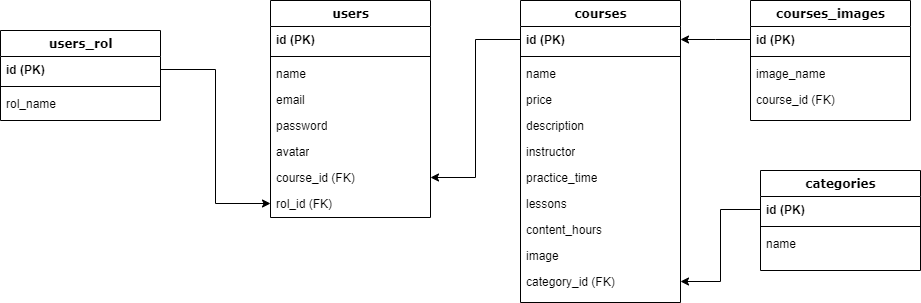

The diagram above was exported from draw.io. Its source (the exported page's mxGraphModel, read from the mxfile embedded in the PNG):
<mxGraphModel dx="1108" dy="460" grid="1" gridSize="10" guides="1" tooltips="1" connect="1" arrows="1" fold="1" page="1" pageScale="1" pageWidth="1100" pageHeight="850" background="none" math="0" shadow="0">
  <root>
    <mxCell id="0" />
    <mxCell id="1" parent="0" />
    <mxCell id="78961159f06e98e8-17" value="users" style="swimlane;html=1;fontStyle=1;align=center;verticalAlign=top;childLayout=stackLayout;horizontal=1;startSize=26;horizontalStack=0;resizeParent=1;resizeLast=0;collapsible=1;marginBottom=0;swimlaneFillColor=#ffffff;rounded=0;shadow=0;comic=0;labelBackgroundColor=none;strokeWidth=1;fillColor=none;fontFamily=Verdana;fontSize=12" parent="1" vertex="1">
      <mxGeometry x="320" y="70" width="160" height="217" as="geometry" />
    </mxCell>
    <mxCell id="78961159f06e98e8-21" value="&lt;b&gt;id (PK)&lt;/b&gt;" style="text;html=1;strokeColor=none;fillColor=none;align=left;verticalAlign=top;spacingLeft=4;spacingRight=4;whiteSpace=wrap;overflow=hidden;rotatable=0;points=[[0,0.5],[1,0.5]];portConstraint=eastwest;" parent="78961159f06e98e8-17" vertex="1">
      <mxGeometry y="26" width="160" height="26" as="geometry" />
    </mxCell>
    <mxCell id="OFuqR6CVCnhPMgfPWLnk-10" value="" style="line;html=1;strokeWidth=1;fillColor=none;align=left;verticalAlign=middle;spacingTop=-1;spacingLeft=3;spacingRight=3;rotatable=0;labelPosition=right;points=[];portConstraint=eastwest;" parent="78961159f06e98e8-17" vertex="1">
      <mxGeometry y="52" width="160" height="8" as="geometry" />
    </mxCell>
    <mxCell id="78961159f06e98e8-23" value="name" style="text;html=1;strokeColor=none;fillColor=none;align=left;verticalAlign=top;spacingLeft=4;spacingRight=4;whiteSpace=wrap;overflow=hidden;rotatable=0;points=[[0,0.5],[1,0.5]];portConstraint=eastwest;" parent="78961159f06e98e8-17" vertex="1">
      <mxGeometry y="60" width="160" height="26" as="geometry" />
    </mxCell>
    <mxCell id="78961159f06e98e8-25" value="email" style="text;html=1;strokeColor=none;fillColor=none;align=left;verticalAlign=top;spacingLeft=4;spacingRight=4;whiteSpace=wrap;overflow=hidden;rotatable=0;points=[[0,0.5],[1,0.5]];portConstraint=eastwest;" parent="78961159f06e98e8-17" vertex="1">
      <mxGeometry y="86" width="160" height="26" as="geometry" />
    </mxCell>
    <mxCell id="78961159f06e98e8-26" value="password" style="text;html=1;strokeColor=none;fillColor=none;align=left;verticalAlign=top;spacingLeft=4;spacingRight=4;whiteSpace=wrap;overflow=hidden;rotatable=0;points=[[0,0.5],[1,0.5]];portConstraint=eastwest;" parent="78961159f06e98e8-17" vertex="1">
      <mxGeometry y="112" width="160" height="26" as="geometry" />
    </mxCell>
    <mxCell id="78961159f06e98e8-24" value="avatar" style="text;html=1;strokeColor=none;fillColor=none;align=left;verticalAlign=top;spacingLeft=4;spacingRight=4;whiteSpace=wrap;overflow=hidden;rotatable=0;points=[[0,0.5],[1,0.5]];portConstraint=eastwest;" parent="78961159f06e98e8-17" vertex="1">
      <mxGeometry y="138" width="160" height="26" as="geometry" />
    </mxCell>
    <mxCell id="OFuqR6CVCnhPMgfPWLnk-3" value="course_id (FK)" style="text;html=1;strokeColor=none;fillColor=none;align=left;verticalAlign=top;spacingLeft=4;spacingRight=4;whiteSpace=wrap;overflow=hidden;rotatable=0;points=[[0,0.5],[1,0.5]];portConstraint=eastwest;" parent="78961159f06e98e8-17" vertex="1">
      <mxGeometry y="164" width="160" height="26" as="geometry" />
    </mxCell>
    <mxCell id="OFuqR6CVCnhPMgfPWLnk-7" value="rol_id (FK)" style="text;html=1;strokeColor=none;fillColor=none;align=left;verticalAlign=top;spacingLeft=4;spacingRight=4;whiteSpace=wrap;overflow=hidden;rotatable=0;points=[[0,0.5],[1,0.5]];portConstraint=eastwest;" parent="78961159f06e98e8-17" vertex="1">
      <mxGeometry y="190" width="160" height="26" as="geometry" />
    </mxCell>
    <mxCell id="78961159f06e98e8-30" value="courses" style="swimlane;html=1;fontStyle=1;align=center;verticalAlign=top;childLayout=stackLayout;horizontal=1;startSize=26;horizontalStack=0;resizeParent=1;resizeLast=0;collapsible=1;marginBottom=0;swimlaneFillColor=#ffffff;rounded=0;shadow=0;comic=0;labelBackgroundColor=none;strokeWidth=1;fillColor=none;fontFamily=Verdana;fontSize=12" parent="1" vertex="1">
      <mxGeometry x="570" y="70" width="160" height="302" as="geometry" />
    </mxCell>
    <mxCell id="78961159f06e98e8-31" value="&lt;b&gt;id (PK)&lt;/b&gt;" style="text;html=1;strokeColor=none;fillColor=none;align=left;verticalAlign=top;spacingLeft=4;spacingRight=4;whiteSpace=wrap;overflow=hidden;rotatable=0;points=[[0,0.5],[1,0.5]];portConstraint=eastwest;" parent="78961159f06e98e8-30" vertex="1">
      <mxGeometry y="26" width="160" height="26" as="geometry" />
    </mxCell>
    <mxCell id="OFuqR6CVCnhPMgfPWLnk-11" value="" style="line;html=1;strokeWidth=1;fillColor=none;align=left;verticalAlign=middle;spacingTop=-1;spacingLeft=3;spacingRight=3;rotatable=0;labelPosition=right;points=[];portConstraint=eastwest;" parent="78961159f06e98e8-30" vertex="1">
      <mxGeometry y="52" width="160" height="8" as="geometry" />
    </mxCell>
    <mxCell id="78961159f06e98e8-32" value="name" style="text;html=1;strokeColor=none;fillColor=none;align=left;verticalAlign=top;spacingLeft=4;spacingRight=4;whiteSpace=wrap;overflow=hidden;rotatable=0;points=[[0,0.5],[1,0.5]];portConstraint=eastwest;" parent="78961159f06e98e8-30" vertex="1">
      <mxGeometry y="60" width="160" height="26" as="geometry" />
    </mxCell>
    <mxCell id="78961159f06e98e8-33" value="price" style="text;html=1;strokeColor=none;fillColor=none;align=left;verticalAlign=top;spacingLeft=4;spacingRight=4;whiteSpace=wrap;overflow=hidden;rotatable=0;points=[[0,0.5],[1,0.5]];portConstraint=eastwest;" parent="78961159f06e98e8-30" vertex="1">
      <mxGeometry y="86" width="160" height="26" as="geometry" />
    </mxCell>
    <mxCell id="78961159f06e98e8-34" value="description" style="text;html=1;strokeColor=none;fillColor=none;align=left;verticalAlign=top;spacingLeft=4;spacingRight=4;whiteSpace=wrap;overflow=hidden;rotatable=0;points=[[0,0.5],[1,0.5]];portConstraint=eastwest;" parent="78961159f06e98e8-30" vertex="1">
      <mxGeometry y="112" width="160" height="26" as="geometry" />
    </mxCell>
    <mxCell id="78961159f06e98e8-36" value="instructor" style="text;html=1;strokeColor=none;fillColor=none;align=left;verticalAlign=top;spacingLeft=4;spacingRight=4;whiteSpace=wrap;overflow=hidden;rotatable=0;points=[[0,0.5],[1,0.5]];portConstraint=eastwest;" parent="78961159f06e98e8-30" vertex="1">
      <mxGeometry y="138" width="160" height="26" as="geometry" />
    </mxCell>
    <mxCell id="78961159f06e98e8-37" value="practice_time" style="text;html=1;strokeColor=none;fillColor=none;align=left;verticalAlign=top;spacingLeft=4;spacingRight=4;whiteSpace=wrap;overflow=hidden;rotatable=0;points=[[0,0.5],[1,0.5]];portConstraint=eastwest;" parent="78961159f06e98e8-30" vertex="1">
      <mxGeometry y="164" width="160" height="26" as="geometry" />
    </mxCell>
    <mxCell id="78961159f06e98e8-39" value="lessons" style="text;html=1;strokeColor=none;fillColor=none;align=left;verticalAlign=top;spacingLeft=4;spacingRight=4;whiteSpace=wrap;overflow=hidden;rotatable=0;points=[[0,0.5],[1,0.5]];portConstraint=eastwest;" parent="78961159f06e98e8-30" vertex="1">
      <mxGeometry y="190" width="160" height="26" as="geometry" />
    </mxCell>
    <mxCell id="78961159f06e98e8-40" value="content_hours" style="text;html=1;strokeColor=none;fillColor=none;align=left;verticalAlign=top;spacingLeft=4;spacingRight=4;whiteSpace=wrap;overflow=hidden;rotatable=0;points=[[0,0.5],[1,0.5]];portConstraint=eastwest;" parent="78961159f06e98e8-30" vertex="1">
      <mxGeometry y="216" width="160" height="26" as="geometry" />
    </mxCell>
    <mxCell id="78961159f06e98e8-42" value="image" style="text;html=1;strokeColor=none;fillColor=none;align=left;verticalAlign=top;spacingLeft=4;spacingRight=4;whiteSpace=wrap;overflow=hidden;rotatable=0;points=[[0,0.5],[1,0.5]];portConstraint=eastwest;" parent="78961159f06e98e8-30" vertex="1">
      <mxGeometry y="242" width="160" height="26" as="geometry" />
    </mxCell>
    <mxCell id="OFuqR6CVCnhPMgfPWLnk-4" value="category_id (FK)" style="text;html=1;strokeColor=none;fillColor=none;align=left;verticalAlign=top;spacingLeft=4;spacingRight=4;whiteSpace=wrap;overflow=hidden;rotatable=0;points=[[0,0.5],[1,0.5]];portConstraint=eastwest;" parent="78961159f06e98e8-30" vertex="1">
      <mxGeometry y="268" width="160" height="26" as="geometry" />
    </mxCell>
    <mxCell id="78961159f06e98e8-43" value="categories" style="swimlane;html=1;fontStyle=1;align=center;verticalAlign=top;childLayout=stackLayout;horizontal=1;startSize=26;horizontalStack=0;resizeParent=1;resizeLast=0;collapsible=1;marginBottom=0;swimlaneFillColor=#ffffff;rounded=0;shadow=0;comic=0;labelBackgroundColor=none;strokeWidth=1;fillColor=none;fontFamily=Verdana;fontSize=12" parent="1" vertex="1">
      <mxGeometry x="810" y="240" width="160" height="100" as="geometry" />
    </mxCell>
    <mxCell id="78961159f06e98e8-44" value="&lt;b&gt;id (PK)&lt;/b&gt;" style="text;html=1;strokeColor=none;fillColor=none;align=left;verticalAlign=top;spacingLeft=4;spacingRight=4;whiteSpace=wrap;overflow=hidden;rotatable=0;points=[[0,0.5],[1,0.5]];portConstraint=eastwest;" parent="78961159f06e98e8-43" vertex="1">
      <mxGeometry y="26" width="160" height="26" as="geometry" />
    </mxCell>
    <mxCell id="OFuqR6CVCnhPMgfPWLnk-12" value="" style="line;html=1;strokeWidth=1;fillColor=none;align=left;verticalAlign=middle;spacingTop=-1;spacingLeft=3;spacingRight=3;rotatable=0;labelPosition=right;points=[];portConstraint=eastwest;" parent="78961159f06e98e8-43" vertex="1">
      <mxGeometry y="52" width="160" height="8" as="geometry" />
    </mxCell>
    <mxCell id="78961159f06e98e8-45" value="name" style="text;html=1;strokeColor=none;fillColor=none;align=left;verticalAlign=top;spacingLeft=4;spacingRight=4;whiteSpace=wrap;overflow=hidden;rotatable=0;points=[[0,0.5],[1,0.5]];portConstraint=eastwest;" parent="78961159f06e98e8-43" vertex="1">
      <mxGeometry y="60" width="160" height="26" as="geometry" />
    </mxCell>
    <mxCell id="78961159f06e98e8-95" value="courses_images" style="swimlane;html=1;fontStyle=1;align=center;verticalAlign=top;childLayout=stackLayout;horizontal=1;startSize=26;horizontalStack=0;resizeParent=1;resizeLast=0;collapsible=1;marginBottom=0;swimlaneFillColor=#ffffff;rounded=0;shadow=0;comic=0;labelBackgroundColor=none;strokeWidth=1;fillColor=none;fontFamily=Verdana;fontSize=12" parent="1" vertex="1">
      <mxGeometry x="800" y="70" width="160" height="120" as="geometry" />
    </mxCell>
    <mxCell id="78961159f06e98e8-96" value="&lt;b&gt;id (PK)&lt;/b&gt;" style="text;html=1;strokeColor=none;fillColor=none;align=left;verticalAlign=top;spacingLeft=4;spacingRight=4;whiteSpace=wrap;overflow=hidden;rotatable=0;points=[[0,0.5],[1,0.5]];portConstraint=eastwest;" parent="78961159f06e98e8-95" vertex="1">
      <mxGeometry y="26" width="160" height="26" as="geometry" />
    </mxCell>
    <mxCell id="78961159f06e98e8-103" value="" style="line;html=1;strokeWidth=1;fillColor=none;align=left;verticalAlign=middle;spacingTop=-1;spacingLeft=3;spacingRight=3;rotatable=0;labelPosition=right;points=[];portConstraint=eastwest;" parent="78961159f06e98e8-95" vertex="1">
      <mxGeometry y="52" width="160" height="8" as="geometry" />
    </mxCell>
    <mxCell id="78961159f06e98e8-97" value="image_name" style="text;html=1;strokeColor=none;fillColor=none;align=left;verticalAlign=top;spacingLeft=4;spacingRight=4;whiteSpace=wrap;overflow=hidden;rotatable=0;points=[[0,0.5],[1,0.5]];portConstraint=eastwest;" parent="78961159f06e98e8-95" vertex="1">
      <mxGeometry y="60" width="160" height="26" as="geometry" />
    </mxCell>
    <mxCell id="78961159f06e98e8-98" value="course_id (FK)" style="text;html=1;strokeColor=none;fillColor=none;align=left;verticalAlign=top;spacingLeft=4;spacingRight=4;whiteSpace=wrap;overflow=hidden;rotatable=0;points=[[0,0.5],[1,0.5]];portConstraint=eastwest;" parent="78961159f06e98e8-95" vertex="1">
      <mxGeometry y="86" width="160" height="26" as="geometry" />
    </mxCell>
    <mxCell id="78961159f06e98e8-108" value="users_rol" style="swimlane;html=1;fontStyle=1;align=center;verticalAlign=top;childLayout=stackLayout;horizontal=1;startSize=26;horizontalStack=0;resizeParent=1;resizeLast=0;collapsible=1;marginBottom=0;swimlaneFillColor=#ffffff;rounded=0;shadow=0;comic=0;labelBackgroundColor=none;strokeWidth=1;fillColor=none;fontFamily=Verdana;fontSize=12" parent="1" vertex="1">
      <mxGeometry x="50" y="100" width="160" height="90" as="geometry" />
    </mxCell>
    <mxCell id="78961159f06e98e8-109" value="&lt;b&gt;id (PK)&lt;/b&gt;" style="text;html=1;strokeColor=none;fillColor=none;align=left;verticalAlign=top;spacingLeft=4;spacingRight=4;whiteSpace=wrap;overflow=hidden;rotatable=0;points=[[0,0.5],[1,0.5]];portConstraint=eastwest;" parent="78961159f06e98e8-108" vertex="1">
      <mxGeometry y="26" width="160" height="26" as="geometry" />
    </mxCell>
    <mxCell id="78961159f06e98e8-116" value="" style="line;html=1;strokeWidth=1;fillColor=none;align=left;verticalAlign=middle;spacingTop=-1;spacingLeft=3;spacingRight=3;rotatable=0;labelPosition=right;points=[];portConstraint=eastwest;" parent="78961159f06e98e8-108" vertex="1">
      <mxGeometry y="52" width="160" height="8" as="geometry" />
    </mxCell>
    <mxCell id="78961159f06e98e8-110" value="rol_name" style="text;html=1;strokeColor=none;fillColor=none;align=left;verticalAlign=top;spacingLeft=4;spacingRight=4;whiteSpace=wrap;overflow=hidden;rotatable=0;points=[[0,0.5],[1,0.5]];portConstraint=eastwest;" parent="78961159f06e98e8-108" vertex="1">
      <mxGeometry y="60" width="160" height="26" as="geometry" />
    </mxCell>
    <mxCell id="OFuqR6CVCnhPMgfPWLnk-5" value="" style="edgeStyle=elbowEdgeStyle;rounded=0;orthogonalLoop=1;jettySize=auto;html=1;entryX=1;entryY=0.5;entryDx=0;entryDy=0;" parent="1" source="78961159f06e98e8-31" target="OFuqR6CVCnhPMgfPWLnk-3" edge="1">
      <mxGeometry relative="1" as="geometry" />
    </mxCell>
    <mxCell id="OFuqR6CVCnhPMgfPWLnk-6" style="edgeStyle=elbowEdgeStyle;rounded=0;orthogonalLoop=1;jettySize=auto;html=1;exitX=0;exitY=0.5;exitDx=0;exitDy=0;entryX=1;entryY=0.5;entryDx=0;entryDy=0;" parent="1" source="78961159f06e98e8-44" target="OFuqR6CVCnhPMgfPWLnk-4" edge="1">
      <mxGeometry relative="1" as="geometry" />
    </mxCell>
    <mxCell id="OFuqR6CVCnhPMgfPWLnk-8" style="edgeStyle=elbowEdgeStyle;rounded=0;orthogonalLoop=1;jettySize=auto;html=1;" parent="1" source="78961159f06e98e8-109" target="OFuqR6CVCnhPMgfPWLnk-7" edge="1">
      <mxGeometry relative="1" as="geometry" />
    </mxCell>
    <mxCell id="OFuqR6CVCnhPMgfPWLnk-9" style="edgeStyle=elbowEdgeStyle;rounded=0;orthogonalLoop=1;jettySize=auto;html=1;exitX=0;exitY=0.5;exitDx=0;exitDy=0;entryX=1;entryY=0.5;entryDx=0;entryDy=0;" parent="1" source="78961159f06e98e8-96" target="78961159f06e98e8-31" edge="1">
      <mxGeometry relative="1" as="geometry" />
    </mxCell>
  </root>
</mxGraphModel>